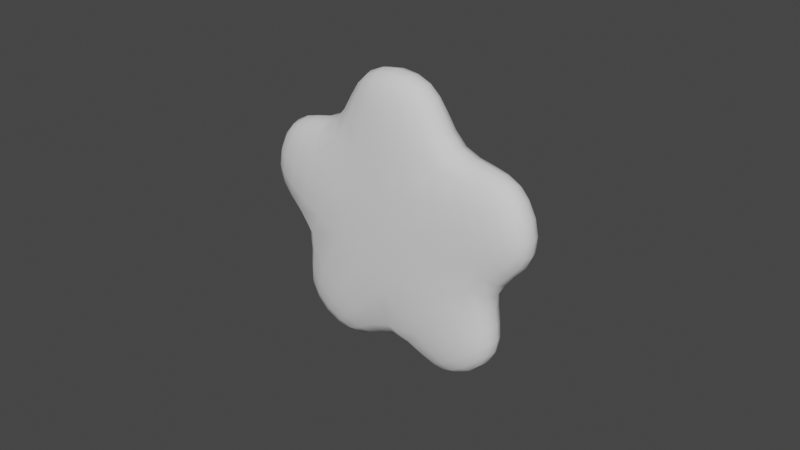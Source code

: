# Source: Star.blend  (saved by Blender 3.3.6; exported with 4.5.12 LTS)
import bpy
from mathutils import Matrix  # noqa: F401  (used for matrix-valued properties, if any)

bpy.ops.wm.read_factory_settings(use_empty=True)
scene = bpy.context.scene
scene.name = 'Scene'

# ---- collections
col_collection = bpy.data.collections.new('Collection'); scene.collection.children.link(col_collection)

# ---- world
world_world = bpy.data.worlds.new('World'); scene.world = world_world
world_world.use_nodes = True; world_world.node_tree.nodes.clear()
_N = world_world.node_tree.nodes; _L = world_world.node_tree.links
n0 = _N.new('ShaderNodeOutputWorld'); n0.name = 'World Output'; n0.location = (300, 300)
n1 = _N.new('ShaderNodeBackground'); n1.name = 'Background'; n1.location = (10, 300)
n1.inputs[0].default_value = (0.05088, 0.05088, 0.05088, 1.0)
_L.new(n1.outputs[0], n0.inputs[0])
n0.is_active_output = True
world_world.color = (0.05088, 0.05088, 0.05088)
world_world.use_sun_shadow = False
world_world.sun_shadow_jitter_overblur = 0.0

# ---- meshes
me_cylinder = bpy.data.meshes.new('Cylinder')
me_cylinder.from_pydata([(0.0, 1.0, -1.0), (0.0, 1.0, 1.0), (0.9511, 0.309, -1.0), (0.9511, 0.309, 1.0), (0.5878, -0.809, -1.0), (0.5878, -0.809, 1.0), (-0.5878, -0.809, -1.0), (-0.5878, -0.809, 1.0), (-0.9511, 0.309, -1.0), (-0.9511, 0.309, 1.0), (0.5082, 1.488, -0.789), (0.5082, 1.488, 0.789), (1.259, 0.9432, 0.789), (1.259, 0.9432, -0.789), (1.573, -0.02334, -0.789), (1.573, -0.02334, 0.789), (1.286, -0.9055, 0.789), (1.286, -0.9055, -0.789), (0.4638, -1.503, -0.789), (0.4638, -1.503, 0.789), (-0.4638, -1.503, 0.789), (-0.4638, -1.503, -0.789), (-1.286, -0.9055, -0.789), (-1.286, -0.9055, 0.789), (-1.573, -0.02334, 0.789), (-1.573, -0.02334, -0.789), (-1.259, 0.9432, -0.789), (-1.259, 0.9432, 0.789), (-0.5082, 1.488, 0.789), (-0.5082, 1.488, -0.789)], [], [(3, 1, 9, 7, 5), (0, 2, 4, 6, 8), (10, 11, 12, 13), (1, 11, 10, 0), (3, 12, 11, 1), (2, 13, 12, 3), (0, 10, 13, 2), (14, 15, 16, 17), (3, 15, 14, 2), (5, 16, 15, 3), (4, 17, 16, 5), (2, 14, 17, 4), (18, 19, 20, 21), (5, 19, 18, 4), (7, 20, 19, 5), (6, 21, 20, 7), (4, 18, 21, 6), (22, 23, 24, 25), (7, 23, 22, 6), (9, 24, 23, 7), (8, 25, 24, 9), (6, 22, 25, 8), (26, 27, 28, 29), (9, 27, 26, 8), (1, 28, 27, 9), (0, 29, 28, 1), (8, 26, 29, 0)])
me_cylinder.polygons.foreach_set('use_smooth', [True] * 27)
_uv = me_cylinder.uv_layers.new(name='UVMap')
_uv.uv.foreach_set('vector', [0.4783, 0.3242, 0.25, 0.49, 0.02175, 0.3242, 0.1089, 0.05584, 0.3911, 0.05584, 0.75, 0.49, 0.9783, 0.3242, 0.8911, 0.05584, 0.6089, 0.05584, 0.5217, 0.3242, 1.0, 0.5, 1.0, 1.0, 0.8, 1.0, 0.8, 0.5, 1.0, 1.0, 1.0, 1.0, 1.0, 0.5, 1.0, 0.5, 0.8, 1.0, 0.8, 1.0, 1.0, 1.0, 1.0, 1.0, 0.8, 0.5, 0.8, 0.5, 0.8, 1.0, 0.8, 1.0, 1.0, 0.5, 1.0, 0.5, 0.8, 0.5, 0.8, 0.5, 0.8, 0.5, 0.8, 1.0, 0.6, 1.0, 0.6, 0.5, 0.8, 1.0, 0.8, 1.0, 0.8, 0.5, 0.8, 0.5, 0.6, 1.0, 0.6, 1.0, 0.8, 1.0, 0.8, 1.0, 0.6, 0.5, 0.6, 0.5, 0.6, 1.0, 0.6, 1.0, 0.8, 0.5, 0.8, 0.5, 0.6, 0.5, 0.6, 0.5, 0.6, 0.5, 0.6, 1.0, 0.4, 1.0, 0.4, 0.5, 0.6, 1.0, 0.6, 1.0, 0.6, 0.5, 0.6, 0.5, 0.4, 1.0, 0.4, 1.0, 0.6, 1.0, 0.6, 1.0, 0.4, 0.5, 0.4, 0.5, 0.4, 1.0, 0.4, 1.0, 0.6, 0.5, 0.6, 0.5, 0.4, 0.5, 0.4, 0.5, 0.4, 0.5, 0.4, 1.0, 0.2, 1.0, 0.2, 0.5, 0.4, 1.0, 0.4, 1.0, 0.4, 0.5, 0.4, 0.5, 0.2, 1.0, 0.2, 1.0, 0.4, 1.0, 0.4, 1.0, 0.2, 0.5, 0.2, 0.5, 0.2, 1.0, 0.2, 1.0, 0.4, 0.5, 0.4, 0.5, 0.2, 0.5, 0.2, 0.5, 0.2, 0.5, 0.2, 1.0, 2.98e-08, 1.0, 2.98e-08, 0.5, 0.2, 1.0, 0.2, 1.0, 0.2, 0.5, 0.2, 0.5, 2.98e-08, 1.0, 2.98e-08, 1.0, 0.2, 1.0, 0.2, 1.0, 2.98e-08, 0.5, 2.98e-08, 0.5, 2.98e-08, 1.0, 2.98e-08, 1.0, 0.2, 0.5, 0.2, 0.5, 2.98e-08, 0.5, 2.98e-08, 0.5])
me_cylinder.update()

# ---- objects
ob_cylinder = bpy.data.objects.new('Cylinder', me_cylinder)

# ---- transforms, parenting, visibility, modifiers, constraints
ob_cylinder.location = (0.0, 0.0, 0.0)
ob_cylinder.rotation_euler = (1.571, 0.6109, 0.0)
ob_cylinder.scale = (1.0, 1.0, 0.2904)
_m = ob_cylinder.modifiers.new('Subdivision', 'SUBSURF')
_m.levels = 2

# ---- collection membership
col_collection.objects.link(ob_cylinder)

# ---- scene / render settings (as saved in the file)
scene.frame_start = 1; scene.frame_end = 250; scene.frame_set(1)
scene.render.engine = 'BLENDER_EEVEE_NEXT'
scene.cycles.sampling_pattern = 'TABULATED_SOBOL'
scene.cycles.use_light_tree = False
scene.view_settings.view_transform = 'Filmic'
bpy.context.view_layer.update()

# ---- added for rendering (the .blend has no active camera and no usable light): camera, sun
cam_auto = bpy.data.cameras.new('AutoCamera')
cam_auto.lens = 50.0
cam_auto.sensor_width = 36.0
cam_auto.clip_end = 1000.0
ob_auto_camera = bpy.data.objects.new('AutoCamera', cam_auto)
scene.collection.objects.link(ob_auto_camera)
ob_auto_camera.location = (5.61306, -6.74064, 4.48785)
ob_auto_camera.rotation_euler = (1.09748, -7.21219e-08, 0.694738)
scene.camera = ob_auto_camera
light_auto_sun = bpy.data.lights.new('AutoSun', 'SUN')
light_auto_sun.energy = 3.0
light_auto_sun.angle = 0.0523599
ob_auto_sun = bpy.data.objects.new('AutoSun', light_auto_sun)
scene.collection.objects.link(ob_auto_sun)
ob_auto_sun.rotation_euler = (0.872665, 0.174533, 0.523599)
bpy.context.view_layer.update()
